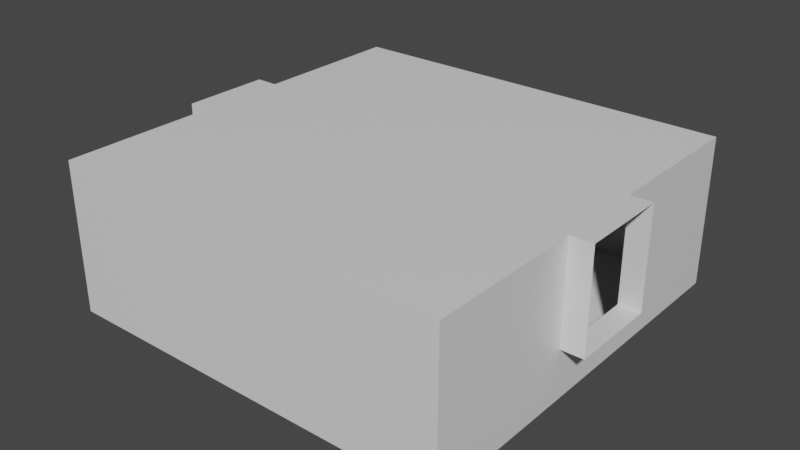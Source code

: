 # Source: LR.blend  (saved by Blender 2.92.15; exported with 4.5.12 LTS)
import bpy
from mathutils import Matrix  # noqa: F401  (used for matrix-valued properties, if any)

bpy.ops.wm.read_factory_settings(use_empty=True)
scene = bpy.context.scene
scene.name = 'Scene'

# ---- collections
col_collection = bpy.data.collections.new('Collection'); scene.collection.children.link(col_collection)
col_cutters = bpy.data.collections.new('Cutters'); scene.collection.children.link(col_cutters)

# ---- materials (node trees are filled in below, after node groups)
mat_material = bpy.data.materials.new('Material')
mat_material.alpha_threshold = 0.0
mat_material.use_transparent_shadow = False
mat_material.line_color = (0.0, 0.0, 0.0, 1.0)

# ---- material node trees
mat_material.use_nodes = True; mat_material.node_tree.nodes.clear()
_N = mat_material.node_tree.nodes; _L = mat_material.node_tree.links
n0 = _N.new('ShaderNodeOutputMaterial'); n0.name = 'Material Output'; n0.location = (300, 300)
n1 = _N.new('ShaderNodeBsdfPrincipled'); n1.name = 'Principled BSDF'; n1.location = (10, 300)
n1.distribution = 'GGX'
n1.subsurface_method = 'BURLEY'
n1.inputs[2].default_value = 0.4
n1.inputs[3].default_value = 1.45
n1.inputs[27].default_value = (0.0, 0.0, 0.0, 1.0)
n1.inputs[28].default_value = 1.0
_L.new(n1.outputs[0], n0.inputs[0])
n0.is_active_output = True

# ---- world
world_world = bpy.data.worlds.new('World'); scene.world = world_world
world_world.use_nodes = True; world_world.node_tree.nodes.clear()
_N = world_world.node_tree.nodes; _L = world_world.node_tree.links
n0 = _N.new('ShaderNodeOutputWorld'); n0.name = 'World Output'; n0.location = (300, 300)
n1 = _N.new('ShaderNodeBackground'); n1.name = 'Background'; n1.location = (10, 300)
n1.inputs[0].default_value = (0.05088, 0.05088, 0.05088, 1.0)
_L.new(n1.outputs[0], n0.inputs[0])
n0.is_active_output = True
world_world.color = (0.05088, 0.05088, 0.05088)
world_world.use_sun_shadow = False
world_world.sun_shadow_jitter_overblur = 0.0

# ---- meshes
me_cube = bpy.data.meshes.new('Cube')
me_cube.from_pydata([(-3.6, -0.8004, -1.434e-06), (-3.6, 0.8004, -9.122e-07), (0.8004, -3.6, -1.825), (-3.6, -0.8004, -1.825), (-3.6, 0.8004, -1.825), (3.6, 0.8004, -1.825), (3.6, -0.8004, -1.825), (3.6, 0.8004, 1.434e-06), (3.6, -0.8004, 9.122e-07), (0.8004, -3.6, -9.122e-07), (-0.8004, -3.6, -1.825), (-0.8004, -3.6, -1.434e-06), (0.8004, 3.6, 1.434e-06), (-0.8004, 3.6, 9.122e-07), (-0.8004, 3.6, -1.825), (0.8004, 3.6, -1.825), (-0.8004, -0.8004, -2.7), (0.8004, -0.8004, -2.7), (0.8004, 0.8004, -2.7), (-0.8004, 0.8004, -2.7), (-0.8004, 0.8004, 0.0), (0.8004, 0.8004, 5.216e-07), (0.8004, -0.8004, 0.0), (-0.8004, -0.8004, -5.216e-07), (3.6, -0.8004, -2.7), (3.6, 0.8004, -2.7), (-3.6, -0.8004, -2.7), (-3.6, 0.8004, -2.7), (0.8004, -3.6, -2.7), (-0.8004, -3.6, -2.7), (-0.8004, 3.6, -2.7), (0.8004, 3.6, -2.7), (3.6, -3.6, -1.825), (-3.6, 3.6, -1.825), (-3.6, -3.6, -1.825), (3.6, 3.6, -1.825), (-3.6, -3.6, -2.346e-06), (-3.6, -3.6, -2.7), (3.6, -3.6, 0.0), (3.6, -3.6, -2.7), (-3.6, 3.6, 0.0), (-3.6, 3.6, -2.7), (3.6, 3.6, 2.346e-06), (3.6, 3.6, -2.7), (4.0, 0.8004, 1.564e-06), (4.0, 0.8004, -1.825), (4.0, -0.8004, -0.8004), (4.0, -0.8004, -1.825), (4.0, -0.8004, 1.043e-06), (-4.0, 0.8004, -1.043e-06), (-4.0, -0.8004, -1.564e-06), (-4.0, -0.8004, -1.825), (-4.0, 0.8004, -1.825)], [], [(28, 29, 10, 2), (30, 31, 15, 14), (20, 1, 40, 13), (9, 38, 32, 2), (38, 9, 22, 8), (3, 34, 37, 26), (2, 32, 39, 28), (13, 40, 33, 14), (23, 20, 21, 22), (20, 23, 0, 1), (32, 6, 24, 39), (34, 10, 29, 37), (16, 19, 27, 26), (5, 35, 43, 25), (13, 12, 21, 20), (35, 15, 31, 43), (38, 8, 6, 32), (19, 16, 17, 18), (24, 25, 18, 17), (40, 1, 4, 33), (0, 36, 34, 3), (19, 18, 31, 30), (7, 21, 12, 42), (29, 28, 17, 16), (16, 26, 37, 29), (33, 4, 27, 41), (23, 22, 9, 11), (24, 17, 28, 39), (36, 11, 10, 34), (43, 31, 18, 25), (14, 33, 41, 30), (7, 8, 22, 21), (42, 12, 15, 35), (11, 36, 0, 23), (26, 27, 4, 3), (25, 24, 6, 5), (30, 41, 27, 19), (7, 42, 35, 5), (49, 1, 0, 50), (51, 3, 4, 52), (48, 8, 7, 44), (50, 0, 3, 51), (11, 9, 2, 10), (52, 4, 1, 49), (47, 6, 8, 48, 46), (15, 12, 13, 14), (45, 5, 6, 47), (44, 7, 5, 45)])
_uv = me_cube.uv_layers.new(name='UVMap')
_uv.uv.foreach_set('vector', [0.625, 0.1528, 0.625, 0.09721, 0.544, 0.09721, 0.544, 0.1528, 0.625, 0.6528, 0.625, 0.5972, 0.544, 0.5972, 0.544, 0.6528, 0.2778, 0.6528, 0.2778, 0.75, 0.375, 0.75, 0.375, 0.6528, 0.375, 0.1528, 0.375, 0.25, 0.544, 0.25, 0.544, 0.1528, 0.125, 0.5, 0.125, 0.5972, 0.2222, 0.5972, 0.2222, 0.5, 0.544, 0.9028, 0.544, 1.0, 0.625, 1.0, 0.625, 0.9028, 0.544, 0.1528, 0.544, 0.25, 0.625, 0.25, 0.625, 0.1528, 0.375, 0.6528, 0.375, 0.75, 0.544, 0.75, 0.544, 0.6528, 0.2222, 0.6528, 0.2778, 0.6528, 0.2778, 0.5972, 0.2222, 0.5972, 0.2778, 0.6528, 0.2222, 0.6528, 0.2222, 0.75, 0.2778, 0.75, 0.544, 0.25, 0.544, 0.3472, 0.625, 0.3472, 0.625, 0.25, 0.544, 0.0, 0.544, 0.09721, 0.625, 0.09721, 0.625, 0.0, 0.7778, 0.6528, 0.7222, 0.6528, 0.7222, 0.75, 0.7778, 0.75, 0.544, 0.4028, 0.544, 0.5, 0.625, 0.5, 0.625, 0.4028, 0.375, 0.6528, 0.375, 0.5972, 0.2778, 0.5972, 0.2778, 0.6528, 0.544, 0.5, 0.544, 0.5972, 0.625, 0.5972, 0.625, 0.5, 0.375, 0.25, 0.375, 0.3472, 0.544, 0.3472, 0.544, 0.25, 0.7222, 0.6528, 0.7778, 0.6528, 0.7778, 0.5972, 0.7222, 0.5972, 0.7778, 0.5, 0.7222, 0.5, 0.7222, 0.5972, 0.7778, 0.5972, 0.375, 0.75, 0.375, 0.8472, 0.544, 0.8472, 0.544, 0.75, 0.375, 0.9028, 0.375, 1.0, 0.544, 1.0, 0.544, 0.9028, 0.7222, 0.6528, 0.7222, 0.5972, 0.625, 0.5972, 0.625, 0.6528, 0.2778, 0.5, 0.2778, 0.5972, 0.375, 0.5972, 0.375, 0.5, 0.875, 0.6528, 0.875, 0.5972, 0.7778, 0.5972, 0.7778, 0.6528, 0.7778, 0.6528, 0.7778, 0.75, 0.875, 0.75, 0.875, 0.6528, 0.544, 0.75, 0.544, 0.8472, 0.625, 0.8472, 0.625, 0.75, 0.2222, 0.6528, 0.2222, 0.5972, 0.125, 0.5972, 0.125, 0.6528, 0.7778, 0.5, 0.7778, 0.5972, 0.875, 0.5972, 0.875, 0.5, 0.375, 0.0, 0.375, 0.09721, 0.544, 0.09721, 0.544, 0.0, 0.625, 0.5, 0.625, 0.5972, 0.7222, 0.5972, 0.7222, 0.5, 0.544, 0.6528, 0.544, 0.75, 0.625, 0.75, 0.625, 0.6528, 0.2778, 0.5, 0.2222, 0.5, 0.2222, 0.5972, 0.2778, 0.5972, 0.375, 0.5, 0.375, 0.5972, 0.544, 0.5972, 0.544, 0.5, 0.125, 0.6528, 0.125, 0.75, 0.2222, 0.75, 0.2222, 0.6528, 0.625, 0.9028, 0.625, 0.8472, 0.544, 0.8472, 0.544, 0.9028, 0.625, 0.4028, 0.625, 0.3472, 0.544, 0.3472, 0.544, 0.4028, 0.625, 0.6528, 0.625, 0.75, 0.7222, 0.75, 0.7222, 0.6528, 0.375, 0.4028, 0.375, 0.5, 0.544, 0.5, 0.544, 0.4028, 0.375, 0.8472, 0.375, 0.8472, 0.375, 0.9028, 0.375, 0.9028, 0.544, 0.9028, 0.544, 0.9028, 0.544, 0.8472, 0.544, 0.8472, 0.375, 0.3472, 0.375, 0.3472, 0.375, 0.4028, 0.375, 0.4028, 0.375, 0.9028, 0.375, 0.9028, 0.544, 0.9028, 0.544, 0.9028, 0.125, 0.6528, 0.125, 0.5972, 0.544, 0.1528, 0.544, 0.09721, 0.544, 0.8472, 0.544, 0.8472, 0.375, 0.8472, 0.375, 0.8472, 0.544, 0.3472, 0.544, 0.3472, 0.375, 0.3472, 0.375, 0.3472, 0.4491, 0.3472, 0.544, 0.5972, 0.375, 0.5972, 0.375, 0.6528, 0.544, 0.6528, 0.544, 0.4028, 0.544, 0.4028, 0.544, 0.3472, 0.544, 0.3472, 0.375, 0.4028, 0.375, 0.4028, 0.544, 0.4028, 0.544, 0.4028])
me_cube.materials.append(mat_material)
me_cube.use_remesh_preserve_volume = False
me_cube.use_remesh_preserve_attributes = False
me_cube.use_mirror_vertex_groups = False
me_cube.update()

# ---- objects
ob_cube = bpy.data.objects.new('Cube', me_cube)

# ---- transforms, parenting, visibility, modifiers, constraints
ob_cube.location = (0.0, 0.0, 0.0)
ob_cube.lock_rotations_4d = False
ob_cube.empty_display_type = 'ARROWS'
ob_cube.lineart.crease_threshold = 0.0

# ---- collection membership
col_collection.objects.link(ob_cube)

# ---- scene / render settings (as saved in the file)
scene.frame_start = 1; scene.frame_end = 250; scene.frame_set(1)
scene.render.engine = 'BLENDER_EEVEE_NEXT'
scene.cycles.use_denoising = False
scene.cycles.samples = 128
scene.cycles.sampling_pattern = 'TABULATED_SOBOL'
scene.cycles.use_adaptive_sampling = False
scene.cycles.use_light_tree = False
scene.view_settings.view_transform = 'Filmic'
bpy.context.view_layer.update()

# ---- added for rendering (the .blend has no active camera and no usable light): camera, sun
cam_auto = bpy.data.cameras.new('AutoCamera')
cam_auto.lens = 50.0
cam_auto.sensor_width = 36.0
cam_auto.clip_end = 1000.0
ob_auto_camera = bpy.data.objects.new('AutoCamera', cam_auto)
scene.collection.objects.link(ob_auto_camera)
ob_auto_camera.location = (10.2667, -12.32, 6.86333)
ob_auto_camera.rotation_euler = (1.09748, -7.21219e-08, 0.694738)
scene.camera = ob_auto_camera
light_auto_sun = bpy.data.lights.new('AutoSun', 'SUN')
light_auto_sun.energy = 3.0
light_auto_sun.angle = 0.0523599
ob_auto_sun = bpy.data.objects.new('AutoSun', light_auto_sun)
scene.collection.objects.link(ob_auto_sun)
ob_auto_sun.rotation_euler = (0.872665, 0.174533, 0.523599)
bpy.context.view_layer.update()
